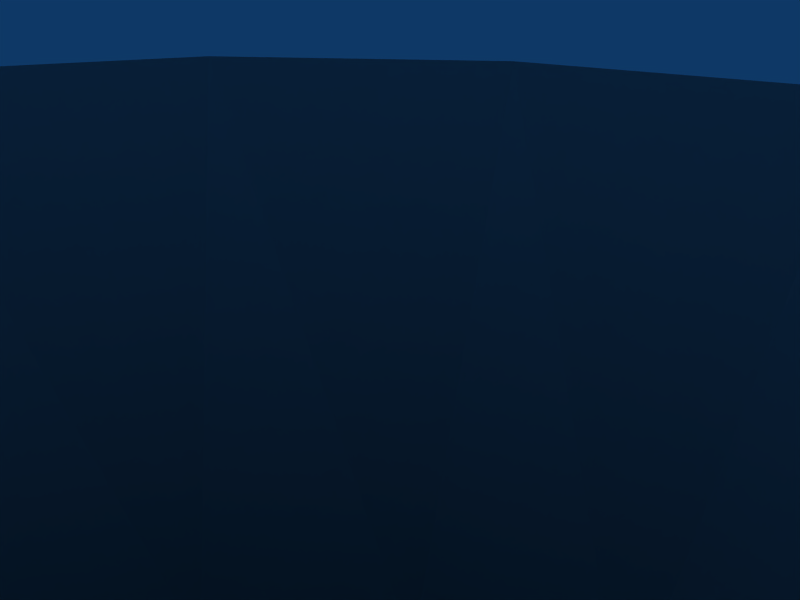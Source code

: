 # Source: ribtubebig7.blend  (saved by Blender 2.49.0; exported with 4.5.12 LTS)
import bpy
from mathutils import Matrix  # noqa: F401  (used for matrix-valued properties, if any)

bpy.ops.wm.read_factory_settings(use_empty=True)
scene = bpy.context.scene
scene.name = 'Scene'

# ---- collections
col_collection_1 = bpy.data.collections.new('Collection 1'); scene.collection.children.link(col_collection_1)

# ---- world
world_world = bpy.data.worlds.new('World'); scene.world = world_world
world_world.color = (0.05656, 0.2208, 0.4)
world_world.use_sun_shadow = False
world_world.sun_shadow_jitter_overblur = 0.0
world_world.cycles.sampling_method = 'MANUAL'
world_world.cycles.sample_map_resolution = 256

# ---- cameras
cam_camera = bpy.data.cameras.new('Camera')
cam_camera.passepartout_alpha = 0.2
cam_camera.clip_end = 100.0
cam_camera.lens = 35.0
cam_camera.ortho_scale = 7.314
cam_camera.show_passepartout = False
cam_camera.show_safe_areas = True
cam_camera.dof.focus_distance = 0.0
cam_camera.dof.aperture_fstop = 128.0

# ---- lights
light_spot = bpy.data.lights.new('Spot', 'POINT')
light_spot.transmission_factor = 0.0
light_spot.cutoff_distance = 30.0
light_spot.energy = 100.0
light_spot.shadow_buffer_clip_start = 1.001
light_spot.shadow_soft_size = 1.0
light_spot.shadow_maximum_resolution = 0.006
light_spot.use_absolute_resolution = True
light_spot.cycles.use_multiple_importance_sampling = False

# ---- meshes
me_mesh = bpy.data.meshes.new('Mesh')
me_mesh.from_pydata([(-33.04, -272.0, -362.0), (-33.56, -204.1, -367.4), (-22.95, -204.1, -391.7), (-25.58, -272.0, -386.6), (1.419, -204.0, -399.3), (-2.169, -272.0, -399.2), (25.03, -203.9, -391.6), (26.06, -271.8, -388.0), (36.98, -204.0, -365.9), (36.36, -272.0, -359.2), (26.39, -204.1, -341.0), (23.11, -272.0, -336.9), (1.194, -204.2, -332.6), (1.202, -272.4, -331.1), (-23.71, -204.1, -342.9), (-20.52, -272.0, -339.8), (-33.58, -133.9, -358.7), (-20.85, -126.8, -378.7), (4.718, -124.0, -388.1), (28.95, -128.9, -373.3), (37.6, -136.1, -351.0), (26.46, -142.5, -333.4), (0.7433, -144.7, -328.7), (-25.17, -142.1, -334.8), (-32.68, -64.27, -321.9), (-21.54, -53.5, -334.5), (-1.222, -45.25, -344.8), (21.78, -49.27, -341.7), (35.07, -62.59, -324.0), (28.37, -77.46, -306.1), (-0.019, -86.71, -295.0), (-28.11, -78.91, -304.3), (-35.96, -28.32, -251.7), (-25.79, -3.974, -261.9), (-5.527, 4.491, -266.1), (20.46, -4.084, -262.3), (34.2, -24.3, -253.4), (23.7, -47.14, -243.9), (-1.114, -56.64, -239.4), (-26.47, -51.81, -242.0), (-37.16, -17.53, -162.3), (-28.06, 6.198, -162.2), (-2.863, 17.3, -162.1), (24.09, 6.285, -162.2), (33.26, -16.74, -162.3), (21.81, -40.25, -162.3), (-1.347, -49.39, -162.5), (-24.76, -40.77, -162.3), (-35.07, -23.67, -74.69), (-32.39, 3.92, -74.68), (-10.89, 22.58, -74.68), (18.55, 17.24, -74.47), (34.71, -6.518, -74.68), (29.27, -32.75, -74.68), (6.56, -47.33, -74.68), (-18.52, -43.98, -74.97), (-35.39, -13.62, -0.5747), (-26.14, 12.76, -0.5668), (-1.682, 25.07, -0.5158), (21.61, 19.74, 0.3026), (35.24, 0.681, -0.5157), (32.88, -25.94, -0.5668), (12.48, -44.31, -0.5747), (-17.76, -39.13, -1.079), (-27.66, -35.7, -74.75), (-30.28, -26.83, -0.6533), (-28.74, -31.26, -38.96), (-1.471, -45.06, -0.6533), (-5.265, -45.47, -38.96), (-18.57, -41.41, -38.32), (30.89, -30.09, -39.06), (24.36, -37.04, -0.5673), (21.28, -40.24, -39.06), (8.816, -45.96, -39.05), (35.53, -3.531, -39.07), (36.48, -12.64, -0.5631), (35.48, -17.07, -39.06), (20.92, 18.72, -39.8), (28.93, 12.29, -0.2235), (29.81, 8.856, -39.18), (-6.099, 24.38, -39.07), (8.006, 23.32, -39.18), (3.107, 23.03, -74.66), (11.78, 23.51, -0.2235), (-18.97, 18.96, -39.06), (-14.88, 21.35, -0.5632), (-35.4, -18.54, -39.05), (-35.09, -4.536, -39.06), (-33.27, 0.315, -0.5673), (-29.4, 8.791, -39.06), (-31.9, -32.01, -117.2), (-37.05, -18.89, -117.2), (-33.25, -30.16, -162.3), (3.22, -49.22, -117.2), (-7.193, -47.15, -74.74), (-10.14, -48.25, -117.2), (-22.42, -42.42, -117.2), (-12.7, -47.16, -162.3), (26.84, -35.92, -117.2), (19.25, -42.14, -74.68), (16.17, -44.71, -117.2), (34.17, -10.09, -117.2), (34.3, -20.03, -74.68), (32.92, -23.54, -117.2), (20.92, 13.16, -117.2), (29.37, 5.998, -74.66), (29.79, 2.449, -117.2), (31.05, -4.618, -162.2), (-6.436, 21.92, -117.2), (7.91, 20.04, -117.2), (-23.16, 15.13, -74.68), (-19.38, 17.03, -117.2), (-36.42, -9.814, -74.68), (-36.0, -5.046, -117.2), (-29.88, 7.42, -117.2), (-34.82, -5.023, -162.3), (-25.91, -44.82, -203.2), (-33.73, -33.74, -205.5), (-36.63, -20.75, -208.3), (-13.92, -51.06, -201.8), (-14.58, -57.43, -239.5), (12.12, -54.85, -240.6), (10.06, -47.06, -162.3), (-0.8421, -52.59, -201.4), (11.81, -49.68, -202.1), (29.64, -29.36, -162.3), (23.11, -41.59, -203.8), (30.24, -29.76, -206.4), (21.68, 5.691, -213.9), (29.91, -4.989, -211.6), (33.24, -17.2, -209.0), (-4.082, 13.79, -215.8), (9.257, 12.71, -215.5), (6.01, 4.586, -265.7), (12.63, 14.05, -162.2), (-26.82, 3.958, -213.6), (-17.3, 14.19, -162.2), (-16.15, 11.85, -215.3), (-33.75, -7.781, -211.0), (-33.62, -40.96, -246.5), (-32.91, -53.37, -282.0), (-14.48, -68.38, -271.6), (-26.46, -62.91, -275.4), (-17.55, -84.0, -298.2), (13.01, -65.83, -273.4), (17.41, -83.18, -299.2), (-0.8095, -66.05, -273.5), (34.9, -39.99, -291.2), (32.44, -49.72, -284.5), (34.27, -70.2, -314.8), (31.27, -36.14, -248.5), (25.06, -59.04, -278.1), (30.65, -30.68, -297.5), (30.29, -12.66, -258.3), (10.13, -18.18, -306.1), (22.45, -21.83, -303.0), (-24.04, -21.71, -303.8), (-15.52, 3.235, -265.1), (-14.2, -16.02, -307.7), (-2.733, -14.93, -308.4), (-12.84, -47.38, -342.1), (-34.53, -42.86, -289.2), (-32.78, -15.45, -257.1), (-31.0, -31.69, -296.9), (-25.81, -110.0, -321.4), (-31.92, -104.1, -331.9), (-32.68, -71.93, -312.7), (-13.2, -144.2, -328.8), (-13.87, -113.6, -315.1), (14.5, -113.7, -314.9), (0.43, -112.6, -317.1), (14.42, -144.4, -328.1), (33.94, -104.6, -331.2), (26.61, -110.1, -321.4), (24.95, -87.19, -362.3), (29.64, -54.33, -334.0), (33.04, -92.81, -352.2), (36.65, -98.71, -341.6), (0.351, -81.93, -371.7), (11.43, -45.48, -344.6), (13.26, -83.22, -369.4), (17.92, -125.8, -382.6), (-22.19, -89.53, -357.7), (-11.82, -83.58, -368.7), (-33.17, -97.97, -343.0), (-29.62, -129.9, -370.3), (-28.02, -56.59, -331.1), (-29.1, -92.07, -353.5), (-30.96, -204.1, -354.1), (-31.82, -138.2, -346.0), (-31.61, -170.5, -351.9), (-12.52, -170.6, -333.3), (-12.11, -204.1, -335.9), (-24.51, -170.6, -340.0), (14.44, -170.6, -332.4), (1.022, -170.9, -330.7), (37.57, -170.0, -359.6), (34.15, -139.1, -343.1), (34.17, -170.5, -349.2), (26.47, -170.5, -338.3), (32.54, -204.0, -381.5), (35.56, -132.6, -362.2), (34.16, -170.3, -373.4), (14.84, -170.2, -394.5), (14.69, -204.0, -396.8), (26.56, -170.2, -386.1), (-11.09, -170.2, -395.4), (-8.052, -124.3, -387.1), (1.68, -170.2, -397.8), (-33.78, -170.4, -365.8), (-30.28, -170.3, -379.2), (-30.39, -204.1, -380.7), (-22.47, -170.3, -389.5), (-28.89, -272.0, -349.7), (-22.98, -232.9, -342.0), (-30.38, -232.9, -352.9), (-11.46, -232.9, -335.1), (-8.899, -272.1, -333.7), (14.55, -204.1, -334.7), (1.207, -233.1, -331.7), (11.33, -272.1, -332.1), (13.95, -232.9, -333.4), (34.06, -204.1, -351.9), (33.54, -232.9, -350.3), (36.91, -232.9, -363.5), (25.72, -232.9, -339.5), (31.84, -272.0, -346.5), (33.93, -232.9, -377.8), (34.81, -272.0, -373.2), (26.33, -232.7, -390.2), (14.56, -232.9, -396.5), (11.64, -272.0, -396.9), (0.922, -232.9, -399.9), (-11.6, -204.1, -397.6), (-12.21, -232.9, -397.8), (-15.14, -272.0, -395.2), (-31.65, -272.0, -374.8), (-33.37, -232.9, -365.9), (-30.63, -232.9, -378.9), (-23.51, -232.9, -390.6)], [], [(64, 55, 69), (69, 66, 64), (48, 64, 66), (66, 69, 63), (66, 63, 65), (65, 86, 66), (48, 66, 86), (86, 65, 56), (68, 54, 73), (73, 67, 68), (63, 68, 67), (67, 73, 62), (94, 54, 68), (68, 69, 94), (55, 94, 69), (69, 68, 63), (72, 53, 70), (70, 71, 72), (62, 72, 71), (71, 70, 61), (99, 53, 72), (72, 73, 99), (54, 99, 73), (73, 72, 62), (76, 52, 74), (74, 75, 76), (61, 76, 75), (75, 74, 60), (102, 52, 76), (76, 70, 102), (53, 102, 70), (70, 76, 61), (79, 51, 77), (77, 78, 79), (60, 79, 78), (78, 77, 59), (105, 51, 79), (79, 74, 105), (52, 105, 74), (74, 79, 60), (82, 50, 80), (80, 81, 82), (51, 82, 81), (81, 80, 58), (81, 58, 83), (83, 77, 81), (51, 81, 77), (77, 83, 59), (110, 49, 89), (89, 84, 110), (50, 110, 84), (84, 89, 57), (84, 57, 85), (85, 80, 84), (50, 84, 80), (80, 85, 58), (112, 48, 86), (86, 87, 112), (49, 112, 87), (87, 86, 56), (87, 56, 88), (88, 89, 87), (49, 87, 89), (89, 88, 57), (90, 47, 96), (96, 64, 90), (48, 90, 64), (64, 96, 55), (92, 47, 90), (90, 91, 92), (40, 92, 91), (91, 90, 48), (95, 46, 93), (93, 94, 95), (55, 95, 94), (94, 93, 54), (97, 46, 95), (95, 96, 97), (47, 97, 96), (96, 95, 55), (100, 45, 98), (98, 99, 100), (54, 100, 99), (99, 98, 53), (122, 45, 100), (100, 93, 122), (46, 122, 93), (93, 100, 54), (103, 44, 101), (101, 102, 103), (53, 103, 102), (102, 101, 52), (125, 44, 103), (103, 98, 125), (45, 125, 98), (98, 103, 53), (106, 43, 104), (104, 105, 106), (52, 106, 105), (105, 104, 51), (107, 43, 106), (106, 101, 107), (44, 107, 101), (101, 106, 52), (109, 42, 108), (108, 82, 109), (51, 109, 82), (82, 108, 50), (134, 42, 109), (109, 104, 134), (43, 134, 104), (104, 109, 51), (111, 41, 114), (114, 110, 111), (50, 111, 110), (110, 114, 49), (136, 41, 111), (111, 108, 136), (42, 136, 108), (108, 111, 50), (113, 40, 91), (91, 112, 113), (49, 113, 112), (112, 91, 48), (115, 40, 113), (113, 114, 115), (41, 115, 114), (114, 113, 49), (117, 39, 116), (116, 92, 117), (40, 117, 92), (92, 116, 47), (139, 39, 117), (117, 118, 139), (32, 139, 118), (118, 117, 40), (119, 38, 123), (123, 97, 119), (47, 119, 97), (97, 123, 46), (120, 38, 119), (119, 116, 120), (39, 120, 116), (116, 119, 47), (121, 37, 126), (126, 124, 121), (38, 121, 124), (124, 126, 45), (124, 45, 122), (122, 123, 124), (38, 124, 123), (123, 122, 46), (150, 36, 130), (130, 127, 150), (37, 150, 127), (127, 130, 44), (127, 44, 125), (125, 126, 127), (37, 127, 126), (126, 125, 45), (153, 35, 128), (128, 129, 153), (36, 153, 129), (129, 128, 43), (129, 43, 107), (107, 130, 129), (36, 129, 130), (130, 107, 44), (133, 34, 131), (131, 132, 133), (35, 133, 132), (132, 131, 42), (132, 42, 134), (134, 128, 132), (35, 132, 128), (128, 134, 43), (137, 33, 135), (135, 136, 137), (42, 137, 136), (136, 135, 41), (157, 33, 137), (137, 131, 157), (34, 157, 131), (131, 137, 42), (138, 32, 118), (118, 115, 138), (41, 138, 115), (115, 118, 40), (162, 32, 138), (138, 135, 162), (33, 162, 135), (135, 138, 41), (140, 31, 142), (142, 139, 140), (32, 140, 139), (139, 142, 39), (166, 31, 140), (140, 161, 166), (24, 166, 161), (161, 140, 32), (141, 30, 146), (146, 120, 141), (39, 141, 120), (120, 146, 38), (143, 30, 141), (141, 142, 143), (31, 143, 142), (142, 141, 39), (145, 29, 151), (151, 144, 145), (30, 145, 144), (144, 151, 37), (144, 37, 121), (121, 146, 144), (30, 144, 146), (146, 121, 38), (149, 28, 147), (147, 148, 149), (29, 149, 148), (148, 147, 36), (148, 36, 150), (150, 151, 148), (29, 148, 151), (151, 150, 37), (175, 27, 155), (155, 152, 175), (28, 175, 152), (152, 155, 35), (152, 35, 153), (153, 147, 152), (28, 152, 147), (147, 153, 36), (154, 26, 159), (159, 133, 154), (35, 154, 133), (133, 159, 34), (179, 26, 154), (154, 155, 179), (27, 179, 155), (155, 154, 35), (158, 25, 156), (156, 157, 158), (34, 158, 157), (157, 156, 33), (160, 25, 158), (158, 159, 160), (26, 160, 159), (159, 158, 34), (163, 24, 161), (161, 162, 163), (33, 163, 162), (162, 161, 32), (186, 24, 163), (163, 156, 186), (25, 186, 156), (156, 163, 33), (189, 23, 164), (164, 165, 189), (16, 189, 165), (165, 164, 31), (165, 31, 166), (166, 184, 165), (16, 165, 184), (184, 166, 24), (167, 22, 170), (170, 168, 167), (23, 167, 168), (168, 170, 30), (168, 30, 143), (143, 164, 168), (23, 168, 164), (164, 143, 31), (169, 21, 173), (173, 145, 169), (30, 169, 145), (145, 173, 29), (171, 21, 169), (169, 170, 171), (22, 171, 170), (170, 169, 30), (172, 20, 177), (177, 149, 172), (29, 172, 149), (149, 177, 28), (197, 20, 172), (172, 173, 197), (21, 197, 173), (173, 172, 29), (176, 19, 174), (174, 175, 176), (28, 176, 175), (175, 174, 27), (201, 19, 176), (176, 177, 201), (20, 201, 177), (177, 176, 28), (180, 18, 178), (178, 179, 180), (27, 180, 179), (179, 178, 26), (181, 18, 180), (180, 174, 181), (19, 181, 174), (174, 180, 27), (183, 17, 182), (182, 160, 183), (26, 183, 160), (160, 182, 25), (207, 17, 183), (183, 178, 207), (18, 207, 178), (178, 183, 26), (185, 16, 184), (184, 187, 185), (17, 185, 187), (187, 184, 24), (187, 24, 186), (186, 182, 187), (17, 187, 182), (182, 186, 25), (188, 14, 193), (193, 190, 188), (1, 188, 190), (190, 193, 23), (190, 23, 189), (189, 209, 190), (1, 190, 209), (209, 189, 16), (192, 12, 195), (195, 191, 192), (14, 192, 191), (191, 195, 22), (191, 22, 167), (167, 193, 191), (14, 191, 193), (193, 167, 23), (194, 10, 199), (199, 171, 194), (22, 194, 171), (171, 199, 21), (218, 10, 194), (194, 195, 218), (12, 218, 195), (195, 194, 22), (198, 8, 196), (196, 197, 198), (21, 198, 197), (197, 196, 20), (222, 8, 198), (198, 199, 222), (10, 222, 199), (199, 198, 21), (200, 6, 205), (205, 202, 200), (8, 200, 202), (202, 205, 19), (202, 19, 201), (201, 196, 202), (8, 202, 196), (196, 201, 20), (204, 4, 208), (208, 203, 204), (6, 204, 203), (203, 208, 18), (203, 18, 181), (181, 205, 203), (6, 203, 205), (205, 181, 19), (233, 2, 212), (212, 206, 233), (4, 233, 206), (206, 212, 17), (206, 17, 207), (207, 208, 206), (4, 206, 208), (208, 207, 18), (211, 1, 209), (209, 210, 211), (2, 211, 210), (210, 209, 16), (210, 16, 185), (185, 212, 210), (2, 210, 212), (212, 185, 17), (215, 0, 213), (213, 214, 215), (14, 215, 214), (214, 213, 15), (237, 0, 215), (215, 188, 237), (1, 237, 188), (188, 215, 14), (216, 12, 192), (192, 214, 216), (15, 216, 214), (214, 192, 14), (219, 12, 216), (216, 217, 219), (13, 219, 217), (217, 216, 15), (225, 10, 218), (218, 221, 225), (11, 225, 221), (221, 218, 12), (221, 12, 219), (219, 220, 221), (11, 221, 220), (220, 219, 13), (224, 8, 222), (222, 223, 224), (9, 224, 223), (223, 222, 10), (223, 10, 225), (225, 226, 223), (9, 223, 226), (226, 225, 11), (229, 6, 200), (200, 227, 229), (7, 229, 227), (227, 200, 8), (227, 8, 224), (224, 228, 227), (7, 227, 228), (228, 224, 9), (230, 4, 204), (204, 229, 230), (7, 230, 229), (229, 204, 6), (232, 4, 230), (230, 231, 232), (5, 232, 231), (231, 230, 7), (234, 2, 233), (233, 232, 234), (5, 234, 232), (232, 233, 4), (239, 2, 234), (234, 235, 239), (3, 239, 235), (235, 234, 5), (238, 3, 236), (236, 237, 238), (1, 238, 237), (236, 0, 237), (239, 3, 238), (238, 211, 239), (2, 239, 211), (211, 238, 1)])
_uv = me_mesh.uv_layers.new(name='UVTex')
_uv.uv.foreach_set('vector', [0.3047, 0.6182, 0.3047, 0.6406, 0.1543, 0.6406, 0.1543, 0.6406, 0.1543, 0.6182, 0.3047, 0.6182, 0.3047, 0.5957, 0.3047, 0.6182, 0.1543, 0.6182, 0.1543, 0.6182, 0.1543, 0.6406, 0.003906, 0.6406, 0.1543, 0.6182, 0.003906, 0.6406, 0.003906, 0.6182, 0.003906, 0.6182, 0.1543, 0.5957, 0.1543, 0.6182, 0.3047, 0.5957, 0.1543, 0.6182, 0.1543, 0.5957, 0.1543, 0.5957, 0.003906, 0.6182, 0.003906, 0.5957, 0.1543, 0.6182, 0.3047, 0.5957, 0.1543, 0.5957, 0.1543, 0.5957, 0.003906, 0.6182, 0.1543, 0.6182, 0.003906, 0.6406, 0.1543, 0.6182, 0.003906, 0.6182, 0.003906, 0.6182, 0.1543, 0.5957, 0.003906, 0.5957, 0.3047, 0.6182, 0.3047, 0.5957, 0.1543, 0.6182, 0.1543, 0.6182, 0.1543, 0.6406, 0.3047, 0.6182, 0.3047, 0.6406, 0.3047, 0.6182, 0.1543, 0.6406, 0.1543, 0.6406, 0.1543, 0.6182, 0.003906, 0.6406, 0.1543, 0.54, 0.3047, 0.4844, 0.1543, 0.4844, 0.1543, 0.4844, 0.003906, 0.54, 0.1543, 0.54, 0.003906, 0.5957, 0.1543, 0.54, 0.003906, 0.54, 0.003906, 0.54, 0.1543, 0.4844, 0.003906, 0.4844, 0.3047, 0.54, 0.3047, 0.4844, 0.1543, 0.54, 0.1543, 0.54, 0.1543, 0.5957, 0.3047, 0.54, 0.3047, 0.5957, 0.3047, 0.54, 0.1543, 0.5957, 0.1543, 0.5957, 0.1543, 0.54, 0.003906, 0.5957, 0.1543, 0.4297, 0.3047, 0.375, 0.1543, 0.375, 0.1543, 0.375, 0.003906, 0.4297, 0.1543, 0.4297, 0.003906, 0.4844, 0.1543, 0.4297, 0.003906, 0.4297, 0.003906, 0.4297, 0.1543, 0.375, 0.003906, 0.375, 0.3047, 0.4297, 0.3047, 0.375, 0.1543, 0.4297, 0.1543, 0.4297, 0.1543, 0.4844, 0.3047, 0.4297, 0.3047, 0.4844, 0.3047, 0.4297, 0.1543, 0.4844, 0.1543, 0.4844, 0.1543, 0.4297, 0.003906, 0.4844, 0.1543, 0.3525, 0.3047, 0.3301, 0.1543, 0.3301, 0.1543, 0.3301, 0.003906, 0.3525, 0.1543, 0.3525, 0.003906, 0.375, 0.1543, 0.3525, 0.003906, 0.3525, 0.003906, 0.3525, 0.1543, 0.3301, 0.003906, 0.3301, 0.3047, 0.3525, 0.3047, 0.3301, 0.1543, 0.3525, 0.1543, 0.3525, 0.1543, 0.375, 0.3047, 0.3525, 0.3047, 0.375, 0.3047, 0.3525, 0.1543, 0.375, 0.1543, 0.375, 0.1543, 0.3525, 0.003906, 0.375, 0.3047, 0.3525, 0.3047, 0.375, 0.1543, 0.375, 0.1543, 0.375, 0.1543, 0.3525, 0.3047, 0.3525, 0.3047, 0.3301, 0.3047, 0.3525, 0.1543, 0.3525, 0.1543, 0.3525, 0.1543, 0.375, 0.003906, 0.375, 0.1543, 0.3525, 0.003906, 0.375, 0.003906, 0.3525, 0.003906, 0.3525, 0.1543, 0.3301, 0.1543, 0.3525, 0.3047, 0.3301, 0.1543, 0.3525, 0.1543, 0.3301, 0.1543, 0.3301, 0.003906, 0.3525, 0.003906, 0.3301, 0.3047, 0.4297, 0.3047, 0.4844, 0.1543, 0.4844, 0.1543, 0.4844, 0.1543, 0.4297, 0.3047, 0.4297, 0.3047, 0.375, 0.3047, 0.4297, 0.1543, 0.4297, 0.1543, 0.4297, 0.1543, 0.4844, 0.003906, 0.4844, 0.1543, 0.4297, 0.003906, 0.4844, 0.003906, 0.4297, 0.003906, 0.4297, 0.1543, 0.375, 0.1543, 0.4297, 0.3047, 0.375, 0.1543, 0.4297, 0.1543, 0.375, 0.1543, 0.375, 0.003906, 0.4297, 0.003906, 0.375, 0.3047, 0.54, 0.3047, 0.5957, 0.1543, 0.5957, 0.1543, 0.5957, 0.1543, 0.54, 0.3047, 0.54, 0.3047, 0.4844, 0.3047, 0.54, 0.1543, 0.54, 0.1543, 0.54, 0.1543, 0.5957, 0.003906, 0.5957, 0.1543, 0.54, 0.003906, 0.5957, 0.003906, 0.54, 0.003906, 0.54, 0.1543, 0.4844, 0.1543, 0.54, 0.3047, 0.4844, 0.1543, 0.54, 0.1543, 0.4844, 0.1543, 0.4844, 0.003906, 0.54, 0.003906, 0.4844, 0.4258, 0.6182, 0.5469, 0.6406, 0.4258, 0.6406, 0.4258, 0.6406, 0.3047, 0.6182, 0.4258, 0.6182, 0.3047, 0.5957, 0.4258, 0.6182, 0.3047, 0.6182, 0.3047, 0.6182, 0.4258, 0.6406, 0.3047, 0.6406, 0.5469, 0.6182, 0.5469, 0.6406, 0.4258, 0.6182, 0.4258, 0.6182, 0.4258, 0.5957, 0.5469, 0.6182, 0.5469, 0.5957, 0.5469, 0.6182, 0.4258, 0.5957, 0.4258, 0.5957, 0.4258, 0.6182, 0.3047, 0.5957, 0.4258, 0.6182, 0.5469, 0.5957, 0.4258, 0.5957, 0.4258, 0.5957, 0.3047, 0.6182, 0.4258, 0.6182, 0.3047, 0.6406, 0.4258, 0.6182, 0.3047, 0.6182, 0.3047, 0.6182, 0.4258, 0.5957, 0.3047, 0.5957, 0.5469, 0.6182, 0.5469, 0.5957, 0.4258, 0.6182, 0.4258, 0.6182, 0.4258, 0.6406, 0.5469, 0.6182, 0.5469, 0.6406, 0.5469, 0.6182, 0.4258, 0.6406, 0.4258, 0.6406, 0.4258, 0.6182, 0.3047, 0.6406, 0.4258, 0.541, 0.5469, 0.4863, 0.4258, 0.4854, 0.4258, 0.4854, 0.3047, 0.54, 0.4258, 0.541, 0.3047, 0.5957, 0.4258, 0.541, 0.3047, 0.54, 0.3047, 0.54, 0.4258, 0.4854, 0.3047, 0.4844, 0.5469, 0.541, 0.5469, 0.4863, 0.4258, 0.541, 0.4258, 0.541, 0.4258, 0.5957, 0.5469, 0.541, 0.5469, 0.5957, 0.5469, 0.541, 0.4258, 0.5957, 0.4258, 0.5957, 0.4258, 0.541, 0.3047, 0.5957, 0.4258, 0.4297, 0.5469, 0.375, 0.4258, 0.375, 0.4258, 0.375, 0.3047, 0.4297, 0.4258, 0.4297, 0.3047, 0.4844, 0.4258, 0.4297, 0.3047, 0.4297, 0.3047, 0.4297, 0.4258, 0.375, 0.3047, 0.375, 0.5469, 0.4307, 0.5469, 0.375, 0.4258, 0.4297, 0.4258, 0.4297, 0.4258, 0.4854, 0.5469, 0.4307, 0.5469, 0.4863, 0.5469, 0.4307, 0.4258, 0.4854, 0.4258, 0.4854, 0.4258, 0.4297, 0.3047, 0.4844, 0.4258, 0.3525, 0.5469, 0.3301, 0.4258, 0.3301, 0.4258, 0.3301, 0.3047, 0.3525, 0.4258, 0.3525, 0.3047, 0.375, 0.4258, 0.3525, 0.3047, 0.3525, 0.3047, 0.3525, 0.4258, 0.3301, 0.3047, 0.3301, 0.5469, 0.3525, 0.5469, 0.3301, 0.4258, 0.3525, 0.4258, 0.3525, 0.4258, 0.375, 0.5469, 0.3525, 0.5469, 0.375, 0.5469, 0.3525, 0.4258, 0.375, 0.4258, 0.375, 0.4258, 0.3525, 0.3047, 0.375, 0.4258, 0.3525, 0.5469, 0.375, 0.4258, 0.375, 0.4258, 0.375, 0.3047, 0.3525, 0.4258, 0.3525, 0.3047, 0.3301, 0.4258, 0.3525, 0.3047, 0.3525, 0.3047, 0.3525, 0.4258, 0.375, 0.3047, 0.375, 0.5469, 0.3525, 0.5469, 0.375, 0.4258, 0.3525, 0.4258, 0.3525, 0.4258, 0.3301, 0.5469, 0.3525, 0.5469, 0.3301, 0.5469, 0.3525, 0.4258, 0.3301, 0.4258, 0.3301, 0.4258, 0.3525, 0.3047, 0.3301, 0.4258, 0.4307, 0.5469, 0.4863, 0.4258, 0.4854, 0.4258, 0.4854, 0.3047, 0.4297, 0.4258, 0.4307, 0.3047, 0.375, 0.4258, 0.4307, 0.3047, 0.4297, 0.3047, 0.4297, 0.4258, 0.4854, 0.3047, 0.4844, 0.5469, 0.4307, 0.5469, 0.4863, 0.4258, 0.4307, 0.4258, 0.4307, 0.4258, 0.375, 0.5469, 0.4307, 0.5469, 0.375, 0.5469, 0.4307, 0.4258, 0.375, 0.4258, 0.375, 0.4258, 0.4307, 0.3047, 0.375, 0.4258, 0.54, 0.5469, 0.5957, 0.4258, 0.5957, 0.4258, 0.5957, 0.3047, 0.54, 0.4258, 0.54, 0.3047, 0.4844, 0.4258, 0.54, 0.3047, 0.54, 0.3047, 0.54, 0.4258, 0.5957, 0.3047, 0.5957, 0.5469, 0.541, 0.5469, 0.5957, 0.4258, 0.54, 0.4258, 0.54, 0.4258, 0.4854, 0.5469, 0.541, 0.5469, 0.4863, 0.5469, 0.541, 0.4258, 0.4854, 0.4258, 0.4854, 0.4258, 0.54, 0.3047, 0.4844, 0.6699, 0.6191, 0.793, 0.6426, 0.6699, 0.6416, 0.6699, 0.6416, 0.5469, 0.6182, 0.6699, 0.6191, 0.5469, 0.5957, 0.6699, 0.6191, 0.5469, 0.6182, 0.5469, 0.6182, 0.6699, 0.6416, 0.5469, 0.6406, 0.793, 0.6201, 0.793, 0.6426, 0.6699, 0.6191, 0.6699, 0.6191, 0.6699, 0.5967, 0.793, 0.6201, 0.793, 0.5977, 0.793, 0.6201, 0.6699, 0.5967, 0.6699, 0.5967, 0.6699, 0.6191, 0.5469, 0.5957, 0.6699, 0.6191, 0.793, 0.5977, 0.6699, 0.5967, 0.6699, 0.5967, 0.5469, 0.6182, 0.6699, 0.6191, 0.5469, 0.6406, 0.6699, 0.6191, 0.5469, 0.6182, 0.5469, 0.6182, 0.6699, 0.5967, 0.5469, 0.5957, 0.793, 0.6201, 0.793, 0.5977, 0.6699, 0.6191, 0.6699, 0.6191, 0.6699, 0.6416, 0.793, 0.6201, 0.793, 0.6426, 0.793, 0.6201, 0.6699, 0.6416, 0.6699, 0.6416, 0.6699, 0.6191, 0.5469, 0.6406, 0.793, 0.542, 0.793, 0.4863, 0.6699, 0.4863, 0.6699, 0.4863, 0.6699, 0.542, 0.793, 0.542, 0.793, 0.5977, 0.793, 0.542, 0.6699, 0.542, 0.6699, 0.542, 0.6699, 0.4863, 0.5469, 0.4863, 0.6699, 0.542, 0.5469, 0.4863, 0.5469, 0.541, 0.5469, 0.541, 0.6699, 0.5967, 0.6699, 0.542, 0.793, 0.5977, 0.6699, 0.542, 0.6699, 0.5967, 0.6699, 0.5967, 0.5469, 0.541, 0.5469, 0.5957, 0.793, 0.4307, 0.793, 0.375, 0.6699, 0.375, 0.6699, 0.375, 0.6699, 0.4307, 0.793, 0.4307, 0.793, 0.4863, 0.793, 0.4307, 0.6699, 0.4307, 0.6699, 0.4307, 0.6699, 0.375, 0.5469, 0.375, 0.6699, 0.4307, 0.5469, 0.375, 0.5469, 0.4307, 0.5469, 0.4307, 0.6699, 0.4863, 0.6699, 0.4307, 0.793, 0.4863, 0.6699, 0.4307, 0.6699, 0.4863, 0.6699, 0.4863, 0.5469, 0.4307, 0.5469, 0.4863, 0.793, 0.3525, 0.793, 0.3301, 0.6699, 0.3301, 0.6699, 0.3301, 0.6699, 0.3525, 0.793, 0.3525, 0.793, 0.375, 0.793, 0.3525, 0.6699, 0.3525, 0.6699, 0.3525, 0.6699, 0.3301, 0.5469, 0.3301, 0.6699, 0.3525, 0.5469, 0.3301, 0.5469, 0.3525, 0.5469, 0.3525, 0.6699, 0.375, 0.6699, 0.3525, 0.793, 0.375, 0.6699, 0.3525, 0.6699, 0.375, 0.6699, 0.375, 0.5469, 0.3525, 0.5469, 0.375, 0.793, 0.3525, 0.793, 0.375, 0.6699, 0.375, 0.6699, 0.375, 0.6699, 0.3525, 0.793, 0.3525, 0.793, 0.3301, 0.793, 0.3525, 0.6699, 0.3525, 0.6699, 0.3525, 0.6699, 0.375, 0.5469, 0.375, 0.6699, 0.3525, 0.5469, 0.375, 0.5469, 0.3525, 0.5469, 0.3525, 0.6699, 0.3301, 0.6699, 0.3525, 0.793, 0.3301, 0.6699, 0.3525, 0.6699, 0.3301, 0.6699, 0.3301, 0.5469, 0.3525, 0.5469, 0.3301, 0.6699, 0.4307, 0.793, 0.4863, 0.6699, 0.4863, 0.6699, 0.4863, 0.5469, 0.4307, 0.6699, 0.4307, 0.5469, 0.375, 0.6699, 0.4307, 0.5469, 0.4307, 0.5469, 0.4307, 0.6699, 0.4863, 0.5469, 0.4863, 0.793, 0.4307, 0.793, 0.4863, 0.6699, 0.4307, 0.6699, 0.4307, 0.6699, 0.375, 0.793, 0.4307, 0.793, 0.375, 0.793, 0.4307, 0.6699, 0.375, 0.6699, 0.375, 0.6699, 0.4307, 0.5469, 0.375, 0.6699, 0.542, 0.793, 0.5977, 0.6699, 0.5967, 0.6699, 0.5967, 0.5469, 0.541, 0.6699, 0.542, 0.5469, 0.4863, 0.6699, 0.542, 0.5469, 0.541, 0.5469, 0.541, 0.6699, 0.5967, 0.5469, 0.5957, 0.793, 0.542, 0.793, 0.5977, 0.6699, 0.542, 0.6699, 0.542, 0.6699, 0.4863, 0.793, 0.542, 0.793, 0.4863, 0.793, 0.542, 0.6699, 0.4863, 0.6699, 0.4863, 0.6699, 0.542, 0.5469, 0.4863, 0.1162, 0.2871, 0.2324, 0.3066, 0.1162, 0.3066, 0.1162, 0.3066, 9.818e-10, 0.2871, 0.1162, 0.2871, 0.0, 0.2676, 0.1162, 0.2871, 9.818e-10, 0.2871, 9.818e-10, 0.2871, 0.1162, 0.3066, 0.0, 0.3066, 0.2324, 0.2871, 0.2324, 0.3066, 0.1162, 0.2871, 0.1162, 0.2871, 0.1162, 0.2676, 0.2324, 0.2871, 0.2324, 0.2676, 0.2324, 0.2871, 0.1162, 0.2676, 0.1162, 0.2676, 0.1162, 0.2871, 0.0, 0.2676, 0.1162, 0.2871, 0.2324, 0.2676, 0.1162, 0.2676, 0.1162, 0.2676, 0.0, 0.2871, 0.1162, 0.2871, 0.0, 0.3066, 0.1162, 0.2871, 0.0, 0.2871, 0.0, 0.2871, 0.1162, 0.2676, 0.0, 0.2676, 0.2324, 0.2871, 0.2324, 0.2676, 0.1162, 0.2871, 0.1162, 0.2871, 0.1162, 0.3066, 0.2324, 0.2871, 0.2324, 0.3066, 0.2324, 0.2871, 0.1162, 0.3066, 0.1162, 0.3066, 0.1162, 0.2871, 0.0, 0.3066, 0.2324, 0.2119, 0.2324, 0.1562, 0.1162, 0.1562, 0.1162, 0.1562, 0.1162, 0.2119, 0.2324, 0.2119, 0.2324, 0.2676, 0.2324, 0.2119, 0.1162, 0.2119, 0.1162, 0.2119, 0.1162, 0.1562, 0.0, 0.1562, 0.1162, 0.2119, 0.0, 0.1562, -3.567e-08, 0.2119, -3.567e-08, 0.2119, 0.1162, 0.2676, 0.1162, 0.2119, 0.2324, 0.2676, 0.1162, 0.2119, 0.1162, 0.2676, 0.1162, 0.2676, -3.567e-08, 0.2119, 0.0, 0.2676, 0.2324, 0.1016, 0.2324, 0.04688, 0.1162, 0.04688, 0.1162, 0.04688, 0.1162, 0.1016, 0.2324, 0.1016, 0.2324, 0.1562, 0.2324, 0.1016, 0.1162, 0.1016, 0.1162, 0.1016, 0.1162, 0.04688, 0.0, 0.04688, 0.1162, 0.1016, 0.0, 0.04688, 2.368e-08, 0.1016, 2.368e-08, 0.1016, 0.1162, 0.1562, 0.1162, 0.1016, 0.2324, 0.1562, 0.1162, 0.1016, 0.1162, 0.1562, 0.1162, 0.1562, 2.368e-08, 0.1016, 0.0, 0.1562, 0.2324, 0.02832, 0.2324, 0.009766, 0.1162, 0.009766, 0.1162, 0.009766, 0.1162, 0.02832, 0.2324, 0.02832, 0.2324, 0.04688, 0.2324, 0.02832, 0.1162, 0.02832, 0.1162, 0.02832, 0.1162, 0.009766, 0.0, 0.009766, 0.1162, 0.02832, 0.0, 0.009766, -8.35e-10, 0.02832, -8.35e-10, 0.02832, 0.1162, 0.04688, 0.1162, 0.02832, 0.2324, 0.04688, 0.1162, 0.02832, 0.1162, 0.04688, 0.1162, 0.04688, -8.35e-10, 0.02832, 0.0, 0.04688, 0.1162, 0.02832, 0.2324, 0.04688, 0.1162, 0.04687, 0.1162, 0.04687, -4.315e-08, 0.02832, 0.1162, 0.02832, 0.0, 0.009766, 0.1162, 0.02832, -4.315e-08, 0.02832, -4.315e-08, 0.02832, 0.1162, 0.04687, 0.0, 0.04688, 0.2324, 0.02832, 0.2324, 0.04688, 0.1162, 0.02832, 0.1162, 0.02832, 0.1162, 0.009766, 0.2324, 0.02832, 0.2324, 0.009766, 0.2324, 0.02832, 0.1162, 0.009766, 0.1162, 0.009766, 0.1162, 0.02832, 0.0, 0.009766, 0.1162, 0.1016, 0.2324, 0.1562, 0.1162, 0.1562, 0.1162, 0.1562, 4.22e-10, 0.1016, 0.1162, 0.1016, 0.0, 0.04688, 0.1162, 0.1016, 4.22e-10, 0.1016, 4.22e-10, 0.1016, 0.1162, 0.1562, 0.0, 0.1562, 0.2324, 0.1016, 0.2324, 0.1562, 0.1162, 0.1016, 0.1162, 0.1016, 0.1162, 0.04688, 0.2324, 0.1016, 0.2324, 0.04688, 0.2324, 0.1016, 0.1162, 0.04688, 0.1162, 0.04688, 0.1162, 0.1016, 0.0, 0.04688, 0.1162, 0.2119, 0.2324, 0.2676, 0.1162, 0.2676, 0.1162, 0.2676, -1.559e-09, 0.2119, 0.1162, 0.2119, 0.0, 0.1562, 0.1162, 0.2119, -1.559e-09, 0.2119, -1.559e-09, 0.2119, 0.1162, 0.2676, 0.0, 0.2676, 0.2324, 0.2119, 0.2324, 0.2676, 0.1162, 0.2119, 0.1162, 0.2119, 0.1162, 0.1562, 0.2324, 0.2119, 0.2324, 0.1562, 0.2324, 0.2119, 0.1162, 0.1562, 0.1162, 0.1562, 0.1162, 0.2119, 0.0, 0.1562, 0.4824, 0.2871, 0.4824, 0.3066, 0.3574, 0.3066, 0.3574, 0.3066, 0.3574, 0.2871, 0.4824, 0.2871, 0.4824, 0.2676, 0.4824, 0.2871, 0.3574, 0.2871, 0.3574, 0.2871, 0.3574, 0.3066, 0.2324, 0.3066, 0.3574, 0.2871, 0.2324, 0.3066, 0.2324, 0.2871, 0.2324, 0.2871, 0.3574, 0.2676, 0.3574, 0.2871, 0.4824, 0.2676, 0.3574, 0.2871, 0.3574, 0.2676, 0.3574, 0.2676, 0.2324, 0.2871, 0.2324, 0.2676, 0.4824, 0.2871, 0.4824, 0.2676, 0.3574, 0.2676, 0.3574, 0.2676, 0.3574, 0.2871, 0.4824, 0.2871, 0.4824, 0.3066, 0.4824, 0.2871, 0.3574, 0.2871, 0.3574, 0.2871, 0.3574, 0.2676, 0.2324, 0.2676, 0.3574, 0.2871, 0.2324, 0.2676, 0.2324, 0.2871, 0.2324, 0.2871, 0.3574, 0.3066, 0.3574, 0.2871, 0.4824, 0.3066, 0.3574, 0.2871, 0.3574, 0.3066, 0.3574, 0.3066, 0.2324, 0.2871, 0.2324, 0.3066, 0.3574, 0.2119, 0.4824, 0.1562, 0.3574, 0.1562, 0.3574, 0.1562, 0.2324, 0.2119, 0.3574, 0.2119, 0.2324, 0.2676, 0.3574, 0.2119, 0.2324, 0.2119, 0.2324, 0.2119, 0.3574, 0.1562, 0.2324, 0.1562, 0.4824, 0.2119, 0.4824, 0.1562, 0.3574, 0.2119, 0.3574, 0.2119, 0.3574, 0.2676, 0.4824, 0.2119, 0.4824, 0.2676, 0.4824, 0.2119, 0.3574, 0.2676, 0.3574, 0.2676, 0.3574, 0.2119, 0.2324, 0.2676, 0.3574, 0.1016, 0.4824, 0.04688, 0.3574, 0.04688, 0.3574, 0.04688, 0.2324, 0.1016, 0.3574, 0.1016, 0.2324, 0.1562, 0.3574, 0.1016, 0.2324, 0.1016, 0.2324, 0.1016, 0.3574, 0.04688, 0.2324, 0.04688, 0.4824, 0.1016, 0.4824, 0.04688, 0.3574, 0.1016, 0.3574, 0.1016, 0.3574, 0.1562, 0.4824, 0.1016, 0.4824, 0.1562, 0.4824, 0.1016, 0.3574, 0.1562, 0.3574, 0.1562, 0.3574, 0.1016, 0.2324, 0.1562, 0.3584, 0.02832, 0.4844, 0.009766, 0.3584, 0.009766, 0.3584, 0.009766, 0.2324, 0.02832, 0.3584, 0.02832, 0.2324, 0.04688, 0.3584, 0.02832, 0.2324, 0.02832, 0.2324, 0.02832, 0.3584, 0.009766, 0.2324, 0.009766, 0.4834, 0.02832, 0.4844, 0.009766, 0.3584, 0.02832, 0.3584, 0.02832, 0.3574, 0.04688, 0.4834, 0.02832, 0.4824, 0.04688, 0.4834, 0.02832, 0.3574, 0.04688, 0.3574, 0.04688, 0.3584, 0.02832, 0.2324, 0.04688, 0.3574, 0.02832, 0.4824, 0.04688, 0.3574, 0.04688, 0.3574, 0.04688, 0.2324, 0.02832, 0.3574, 0.02832, 0.2324, 0.009766, 0.3574, 0.02832, 0.2324, 0.02832, 0.2324, 0.02832, 0.3574, 0.04688, 0.2324, 0.04688, 0.4834, 0.02832, 0.4824, 0.04688, 0.3574, 0.02832, 0.3574, 0.02832, 0.3584, 0.009766, 0.4834, 0.02832, 0.4844, 0.009766, 0.4834, 0.02832, 0.3584, 0.009766, 0.3584, 0.009766, 0.3574, 0.02832, 0.2324, 0.009766, 0.3574, 0.1016, 0.4824, 0.1562, 0.3574, 0.1562, 0.3574, 0.1562, 0.2324, 0.1016, 0.3574, 0.1016, 0.2324, 0.04688, 0.3574, 0.1016, 0.2324, 0.1016, 0.2324, 0.1016, 0.3574, 0.1562, 0.2324, 0.1562, 0.4824, 0.1016, 0.4824, 0.1562, 0.3574, 0.1016, 0.3574, 0.1016, 0.3574, 0.04688, 0.4824, 0.1016, 0.4824, 0.04688, 0.4824, 0.1016, 0.3574, 0.04688, 0.3574, 0.04688, 0.3574, 0.1016, 0.2324, 0.04688, 0.4824, 0.2119, 0.4824, 0.2676, 0.3574, 0.2676, 0.3574, 0.2676, 0.3574, 0.2119, 0.4824, 0.2119, 0.4824, 0.1562, 0.4824, 0.2119, 0.3574, 0.2119, 0.3574, 0.2119, 0.3574, 0.2676, 0.2324, 0.2676, 0.3574, 0.2119, 0.2324, 0.2676, 0.2324, 0.2119, 0.2324, 0.2119, 0.3574, 0.1562, 0.3574, 0.2119, 0.4824, 0.1562, 0.3574, 0.2119, 0.3574, 0.1562, 0.3574, 0.1562, 0.2324, 0.2119, 0.2324, 0.1562, 0.6875, 0.2871, 0.6875, 0.3066, 0.585, 0.3066, 0.585, 0.3066, 0.585, 0.2871, 0.6875, 0.2871, 0.6875, 0.2676, 0.6875, 0.2871, 0.585, 0.2871, 0.585, 0.2871, 0.585, 0.3066, 0.4824, 0.3066, 0.585, 0.2871, 0.4824, 0.3066, 0.4824, 0.2871, 0.4824, 0.2871, 0.585, 0.2676, 0.585, 0.2871, 0.6875, 0.2676, 0.585, 0.2871, 0.585, 0.2676, 0.585, 0.2676, 0.4824, 0.2871, 0.4824, 0.2676, 0.6875, 0.2871, 0.6875, 0.2676, 0.585, 0.2676, 0.585, 0.2676, 0.585, 0.2871, 0.6875, 0.2871, 0.6875, 0.3066, 0.6875, 0.2871, 0.585, 0.2871, 0.585, 0.2871, 0.585, 0.2676, 0.4824, 0.2676, 0.585, 0.2871, 0.4824, 0.2676, 0.4824, 0.2871, 0.4824, 0.2871, 0.585, 0.3066, 0.585, 0.2871, 0.6875, 0.3066, 0.585, 0.2871, 0.585, 0.3066, 0.585, 0.3066, 0.4824, 0.2871, 0.4824, 0.3066, 0.585, 0.2119, 0.6875, 0.1562, 0.585, 0.1562, 0.585, 0.1562, 0.4824, 0.2119, 0.585, 0.2119, 0.4824, 0.2676, 0.585, 0.2119, 0.4824, 0.2119, 0.4824, 0.2119, 0.585, 0.1562, 0.4824, 0.1562, 0.6875, 0.2119, 0.6875, 0.1562, 0.585, 0.2119, 0.585, 0.2119, 0.585, 0.2676, 0.6875, 0.2119, 0.6875, 0.2676, 0.6875, 0.2119, 0.585, 0.2676, 0.585, 0.2676, 0.585, 0.2119, 0.4824, 0.2676, 0.585, 0.1016, 0.6875, 0.04688, 0.585, 0.04688, 0.585, 0.04688, 0.4824, 0.1016, 0.585, 0.1016, 0.4824, 0.1562, 0.585, 0.1016, 0.4824, 0.1016, 0.4824, 0.1016, 0.585, 0.04688, 0.4824, 0.04688, 0.6875, 0.1016, 0.6875, 0.04688, 0.585, 0.1016, 0.585, 0.1016, 0.585, 0.1563, 0.6875, 0.1016, 0.6875, 0.1562, 0.6875, 0.1016, 0.585, 0.1563, 0.585, 0.1563, 0.585, 0.1016, 0.4824, 0.1562, 0.6875, 0.02832, 0.6875, 0.009766, 0.5859, 0.009766, 0.5859, 0.009766, 0.5859, 0.02832, 0.6875, 0.02832, 0.6875, 0.04688, 0.6875, 0.02832, 0.5859, 0.02832, 0.5859, 0.02832, 0.5859, 0.009766, 0.4844, 0.009766, 0.5859, 0.02832, 0.4844, 0.009766, 0.4834, 0.02832, 0.4834, 0.02832, 0.585, 0.04688, 0.5859, 0.02832, 0.6875, 0.04688, 0.5859, 0.02832, 0.585, 0.04688, 0.585, 0.04688, 0.4834, 0.02832, 0.4824, 0.04688, 0.6875, 0.02832, 0.6875, 0.04688, 0.585, 0.04687, 0.585, 0.04687, 0.585, 0.02832, 0.6875, 0.02832, 0.6875, 0.009766, 0.6875, 0.02832, 0.585, 0.02832, 0.585, 0.02832, 0.585, 0.04687, 0.4824, 0.04688, 0.585, 0.02832, 0.4824, 0.04688, 0.4834, 0.02832, 0.4834, 0.02832, 0.5859, 0.009766, 0.585, 0.02832, 0.6875, 0.009766, 0.585, 0.02832, 0.5859, 0.009766, 0.5859, 0.009766, 0.4834, 0.02832, 0.4844, 0.009766, 0.6875, 0.1016, 0.6875, 0.1562, 0.585, 0.1562, 0.585, 0.1562, 0.585, 0.1016, 0.6875, 0.1016, 0.6875, 0.04688, 0.6875, 0.1016, 0.585, 0.1016, 0.585, 0.1016, 0.585, 0.1562, 0.4824, 0.1562, 0.585, 0.1016, 0.4824, 0.1562, 0.4824, 0.1016, 0.4824, 0.1016, 0.585, 0.04688, 0.585, 0.1016, 0.6875, 0.04688, 0.585, 0.1016, 0.585, 0.04688, 0.585, 0.04688, 0.4824, 0.1016, 0.4824, 0.04688, 0.6875, 0.2119, 0.6875, 0.2676, 0.585, 0.2676, 0.585, 0.2676, 0.585, 0.2119, 0.6875, 0.2119, 0.6875, 0.1562, 0.6875, 0.2119, 0.585, 0.2119, 0.585, 0.2119, 0.585, 0.2676, 0.4824, 0.2676, 0.585, 0.2119, 0.4824, 0.2676, 0.4824, 0.2119, 0.4824, 0.2119, 0.585, 0.1562, 0.585, 0.2119, 0.6875, 0.1562, 0.585, 0.2119, 0.585, 0.1562, 0.585, 0.1562, 0.4824, 0.2119, 0.4824, 0.1562, 0.8428, 0.2871, 0.998, 0.2676, 0.9971, 0.2871, 0.9971, 0.2871, 0.8418, 0.3066, 0.8428, 0.2871, 0.6875, 0.3066, 0.8428, 0.2871, 0.8418, 0.3066, 0.8418, 0.3066, 0.9971, 0.2871, 0.9961, 0.3066, 0.8428, 0.2676, 0.998, 0.2676, 0.8428, 0.2871, 0.8428, 0.2871, 0.6875, 0.2871, 0.8428, 0.2676, 0.6875, 0.2676, 0.8428, 0.2676, 0.6875, 0.2871, 0.6875, 0.2871, 0.8428, 0.2871, 0.6875, 0.3066, 0.8418, 0.2871, 0.6875, 0.2676, 0.6875, 0.2871, 0.6875, 0.2871, 0.8418, 0.3066, 0.8418, 0.2871, 0.9961, 0.3066, 0.8418, 0.2871, 0.8418, 0.3066, 0.8418, 0.3066, 0.6875, 0.2871, 0.6875, 0.3066, 0.8428, 0.2676, 0.6875, 0.2676, 0.8418, 0.2871, 0.8418, 0.2871, 0.9971, 0.2871, 0.8428, 0.2676, 0.998, 0.2676, 0.8428, 0.2676, 0.9971, 0.2871, 0.9971, 0.2871, 0.8418, 0.2871, 0.9961, 0.3066, 0.8428, 0.1562, 0.6875, 0.1562, 0.6875, 0.2119, 0.6875, 0.2119, 0.8428, 0.2119, 0.8428, 0.1562, 0.998, 0.1562, 0.8428, 0.1562, 0.8428, 0.2119, 0.8428, 0.2119, 0.6875, 0.2119, 0.6875, 0.2676, 0.8428, 0.2119, 0.6875, 0.2676, 0.8428, 0.2676, 0.8428, 0.2676, 0.998, 0.2119, 0.8428, 0.2119, 0.998, 0.1562, 0.8428, 0.2119, 0.998, 0.2119, 0.998, 0.2119, 0.8428, 0.2676, 0.998, 0.2676, 0.8428, 0.04688, 0.6875, 0.04688, 0.6875, 0.1016, 0.6875, 0.1016, 0.8428, 0.1016, 0.8428, 0.04688, 0.998, 0.04688, 0.8428, 0.04688, 0.8428, 0.1016, 0.8428, 0.1016, 0.6875, 0.1016, 0.6875, 0.1562, 0.8428, 0.1016, 0.6875, 0.1562, 0.8428, 0.1562, 0.8428, 0.1562, 0.998, 0.1016, 0.8428, 0.1016, 0.998, 0.04688, 0.8428, 0.1016, 0.998, 0.1016, 0.998, 0.1016, 0.8428, 0.1562, 0.998, 0.1562, 0.8428, 0.009766, 0.6875, 0.009766, 0.6875, 0.02832, 0.6875, 0.02832, 0.8428, 0.02832, 0.8428, 0.009766, 0.998, 0.009766, 0.8428, 0.009766, 0.8428, 0.02832, 0.8428, 0.02832, 0.6875, 0.02832, 0.6875, 0.04688, 0.8428, 0.02832, 0.6875, 0.04688, 0.8428, 0.04688, 0.8428, 0.04688, 0.998, 0.02832, 0.8428, 0.02832, 0.998, 0.009766, 0.8428, 0.02832, 0.998, 0.02832, 0.998, 0.02832, 0.8428, 0.04688, 0.998, 0.04688, 0.8428, 0.02832, 0.6875, 0.04688, 0.6875, 0.02832, 0.6875, 0.02832, 0.8428, 0.009766, 0.8428, 0.02832, 0.998, 0.009766, 0.8428, 0.02832, 0.8428, 0.009766, 0.8428, 0.009766, 0.6875, 0.02832, 0.6875, 0.009766, 0.8428, 0.04688, 0.6875, 0.04688, 0.8428, 0.02832, 0.8428, 0.02832, 0.998, 0.02832, 0.8428, 0.04688, 0.998, 0.04688, 0.8428, 0.04688, 0.998, 0.02832, 0.998, 0.02832, 0.8428, 0.02832, 0.998, 0.009766, 0.8428, 0.1016, 0.6875, 0.1562, 0.6875, 0.1016, 0.6875, 0.1016, 0.8428, 0.04688, 0.8428, 0.1016, 0.998, 0.04688, 0.8428, 0.1016, 0.8428, 0.04688, 0.8428, 0.04688, 0.6875, 0.1016, 0.6875, 0.04688, 0.8428, 0.1563, 0.6875, 0.1562, 0.8428, 0.1016, 0.8428, 0.1016, 0.998, 0.1016, 0.8428, 0.1563, 0.998, 0.1562, 0.8428, 0.1563, 0.998, 0.1016, 0.998, 0.1016, 0.8428, 0.1016, 0.998, 0.04688, 0.8428, 0.2119, 0.998, 0.1562, 0.998, 0.2119, 0.998, 0.2119, 0.8428, 0.2676, 0.8428, 0.2119, 0.6875, 0.2676, 0.8428, 0.2119, 0.8428, 0.2676, 0.998, 0.2119, 0.998, 0.2676, 0.8428, 0.2676, 0.8428, 0.1563, 0.998, 0.1562, 0.8428, 0.2119, 0.8428, 0.2119, 0.6875, 0.2119, 0.8428, 0.1563, 0.6875, 0.1562, 0.8428, 0.1563, 0.6875, 0.2119, 0.6875, 0.2119, 0.8428, 0.2119, 0.6875, 0.2676])
me_mesh.use_remesh_preserve_volume = False
me_mesh.use_remesh_preserve_attributes = False
me_mesh.use_mirror_vertex_groups = False
me_mesh.update()

# ---- objects
ob_mesh = bpy.data.objects.new('Mesh', me_mesh)
ob_lamp = bpy.data.objects.new('Lamp', light_spot)
ob_camera = bpy.data.objects.new('Camera', cam_camera)

# ---- transforms, parenting, visibility, modifiers, constraints
ob_mesh.location = (0.0, 0.0, 0.0)
ob_mesh.lock_rotations_4d = False
ob_mesh.empty_display_type = 'ARROWS'
ob_mesh.lineart.crease_threshold = 0.0
ob_lamp.location = (4.076, 1.005, 5.904)
ob_lamp.rotation_euler = (0.6503, 0.05522, 1.866)
ob_lamp.lock_rotations_4d = False
ob_lamp.empty_display_type = 'ARROWS'
ob_lamp.color = (0.0, 0.0, 0.0, 0.0)
ob_lamp.lineart.crease_threshold = 0.0
ob_camera.location = (7.481, -6.508, 5.344)
ob_camera.rotation_euler = (1.109, 0.01082, 0.8149)
ob_camera.lock_rotations_4d = False
ob_camera.empty_display_type = 'ARROWS'
ob_camera.color = (0.0, 0.0, 0.0, 0.0)
ob_camera.display_type = 'WIRE'
ob_camera.lineart.crease_threshold = 0.0

# ---- collection membership
col_collection_1.objects.link(ob_mesh)
col_collection_1.objects.link(ob_lamp)
col_collection_1.objects.link(ob_camera)

# ---- scene / render settings (as saved in the file)
scene.camera = ob_camera
scene.frame_start = 1; scene.frame_end = 250; scene.frame_set(1)
scene.render.engine = 'BLENDER_EEVEE_NEXT'
scene.render.image_settings.file_format = 'JPEG'
scene.render.image_settings.color_mode = 'RGB'
scene.render.image_settings.compression = 90
scene.render.resolution_x = 800
scene.render.resolution_y = 600
scene.render.pixel_aspect_x = 100.0
scene.render.pixel_aspect_y = 100.0
scene.render.fps = 25
scene.render.dither_intensity = 0.0
scene.render.use_compositing = False
scene.render.use_sequencer = False
scene.render.bake_margin = 2
scene.render.bake_bias = 0.0
scene.render.use_stamp_time = False
scene.render.use_stamp_date = False
scene.render.use_stamp_frame = False
scene.render.use_stamp_camera = False
scene.render.use_stamp_scene = False
scene.render.use_stamp_filename = False
scene.render.use_stamp_render_time = False
scene.render.stamp_font_size = 0
scene.cycles.use_denoising = False
scene.cycles.samples = 10
scene.cycles.sampling_pattern = 'TABULATED_SOBOL'
scene.cycles.light_sampling_threshold = 0.0
scene.cycles.use_adaptive_sampling = False
scene.cycles.use_light_tree = False
scene.cycles.blur_glossy = 0.0
scene.cycles.volume_bounces = 1
scene.cycles.pixel_filter_type = 'GAUSSIAN'
scene.cycles.sample_clamp_indirect = 0.0
scene.view_settings.view_transform = 'Raw'
bpy.context.view_layer.update()
